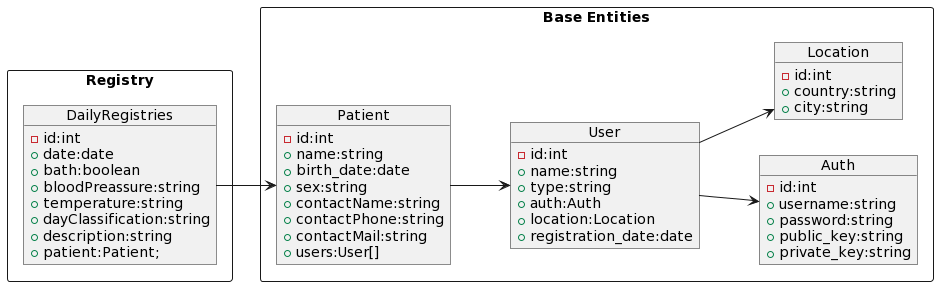

The diagram above was rendered by PlantUML. Its source (embedded in the PNG):
@startuml
left to right direction
 
rectangle "Base Entities" {

  object User {
    -id:int
    +name:string
    +type:string
    +auth:Auth
    +location:Location
    +registration_date:date
  }
  
  object Auth {
    -id:int
    +username:string
    +password:string
    +public_key:string
    +private_key:string
  }
  
  object Location {
    -id:int
    +country:string
    +city:string
  }
  
  object Patient {
    -id:int
    +name:string
    +birth_date:date
    +sex:string
    +contactName:string
    +contactPhone:string
    +contactMail:string
    +users:User[]
  }
}
rectangle "Registry" {
  object DailyRegistries {
    -id:int
    +date:date
    +bath:boolean
    +bloodPreassure:string
    +temperature:string
    +dayClassification:string
    +description:string
    +patient:Patient;
  }
}

User --> Auth
User --> Location
Patient --> User
DailyRegistries --> Patient
@enduml